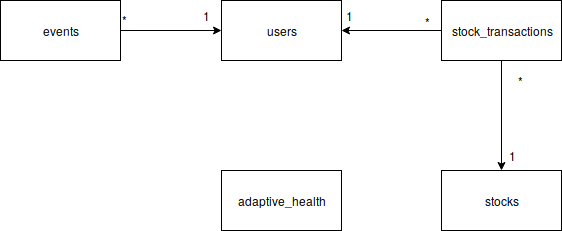

The diagram above was exported from draw.io. Its source (the exported page's mxGraphModel, read from the mxfile embedded in the PNG):
<mxGraphModel dx="1146" dy="847" grid="1" gridSize="10" guides="1" tooltips="1" connect="1" arrows="1" fold="1" page="1" pageScale="1" pageWidth="850" pageHeight="1100" math="0" shadow="0">
  <root>
    <mxCell id="0" />
    <mxCell id="1" parent="0" />
    <mxCell id="C2NRcSjHt-D7RcJkrxRT-1" value="users" style="rounded=0;whiteSpace=wrap;html=1;" parent="1" vertex="1">
      <mxGeometry x="340" y="300" width="120" height="60" as="geometry" />
    </mxCell>
    <mxCell id="C2NRcSjHt-D7RcJkrxRT-6" style="edgeStyle=orthogonalEdgeStyle;rounded=0;html=1;exitX=1;exitY=0.5;exitDx=0;exitDy=0;entryX=0;entryY=0.5;entryDx=0;entryDy=0;jettySize=auto;orthogonalLoop=1;" parent="1" source="C2NRcSjHt-D7RcJkrxRT-2" target="C2NRcSjHt-D7RcJkrxRT-1" edge="1">
      <mxGeometry relative="1" as="geometry" />
    </mxCell>
    <mxCell id="C2NRcSjHt-D7RcJkrxRT-2" value="events" style="rounded=0;whiteSpace=wrap;html=1;" parent="1" vertex="1">
      <mxGeometry x="119" y="300" width="120" height="60" as="geometry" />
    </mxCell>
    <mxCell id="C2NRcSjHt-D7RcJkrxRT-10" style="edgeStyle=orthogonalEdgeStyle;rounded=0;html=1;exitX=0;exitY=0.5;exitDx=0;exitDy=0;entryX=1;entryY=0.5;entryDx=0;entryDy=0;jettySize=auto;orthogonalLoop=1;" parent="1" source="C2NRcSjHt-D7RcJkrxRT-3" target="C2NRcSjHt-D7RcJkrxRT-1" edge="1">
      <mxGeometry relative="1" as="geometry" />
    </mxCell>
    <mxCell id="C2NRcSjHt-D7RcJkrxRT-11" style="edgeStyle=orthogonalEdgeStyle;rounded=0;html=1;exitX=0.5;exitY=1;exitDx=0;exitDy=0;entryX=0.5;entryY=0;entryDx=0;entryDy=0;jettySize=auto;orthogonalLoop=1;" parent="1" source="C2NRcSjHt-D7RcJkrxRT-3" target="C2NRcSjHt-D7RcJkrxRT-4" edge="1">
      <mxGeometry relative="1" as="geometry" />
    </mxCell>
    <mxCell id="C2NRcSjHt-D7RcJkrxRT-3" value="stock_transactions" style="rounded=0;whiteSpace=wrap;html=1;" parent="1" vertex="1">
      <mxGeometry x="560" y="300" width="120" height="60" as="geometry" />
    </mxCell>
    <mxCell id="C2NRcSjHt-D7RcJkrxRT-4" value="stocks" style="rounded=0;whiteSpace=wrap;html=1;" parent="1" vertex="1">
      <mxGeometry x="560" y="470" width="120" height="60" as="geometry" />
    </mxCell>
    <mxCell id="C2NRcSjHt-D7RcJkrxRT-5" value="adaptive_health" style="rounded=0;whiteSpace=wrap;html=1;" parent="1" vertex="1">
      <mxGeometry x="340" y="470" width="120" height="60" as="geometry" />
    </mxCell>
    <mxCell id="C2NRcSjHt-D7RcJkrxRT-8" value="*" style="text;html=1;resizable=0;points=[];autosize=1;align=left;verticalAlign=top;spacingTop=-4;" parent="1" vertex="1">
      <mxGeometry x="239" y="310" width="20" height="20" as="geometry" />
    </mxCell>
    <mxCell id="C2NRcSjHt-D7RcJkrxRT-9" value="1" style="text;html=1;resizable=0;points=[];autosize=1;align=left;verticalAlign=top;spacingTop=-4;" parent="1" vertex="1">
      <mxGeometry x="320" y="306" width="20" height="20" as="geometry" />
    </mxCell>
    <mxCell id="C2NRcSjHt-D7RcJkrxRT-12" value="*" style="text;html=1;resizable=0;points=[];autosize=1;align=left;verticalAlign=top;spacingTop=-4;" parent="1" vertex="1">
      <mxGeometry x="635" y="371" width="20" height="20" as="geometry" />
    </mxCell>
    <mxCell id="C2NRcSjHt-D7RcJkrxRT-13" value="1" style="text;html=1;resizable=0;points=[];autosize=1;align=left;verticalAlign=top;spacingTop=-4;" parent="1" vertex="1">
      <mxGeometry x="626" y="446" width="20" height="20" as="geometry" />
    </mxCell>
    <mxCell id="C2NRcSjHt-D7RcJkrxRT-14" value="*" style="text;html=1;resizable=0;points=[];autosize=1;align=left;verticalAlign=top;spacingTop=-4;" parent="1" vertex="1">
      <mxGeometry x="542" y="312" width="20" height="20" as="geometry" />
    </mxCell>
    <mxCell id="C2NRcSjHt-D7RcJkrxRT-15" value="1" style="text;html=1;resizable=0;points=[];autosize=1;align=left;verticalAlign=top;spacingTop=-4;" parent="1" vertex="1">
      <mxGeometry x="463" y="306" width="20" height="20" as="geometry" />
    </mxCell>
  </root>
</mxGraphModel>